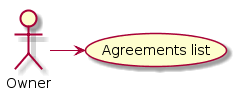

The diagram above was rendered by PlantUML. Its source (embedded in the PNG):
@startuml
Actor Owner

(Agreements list) as list_agreement

Owner -> list_agreement

@enduml